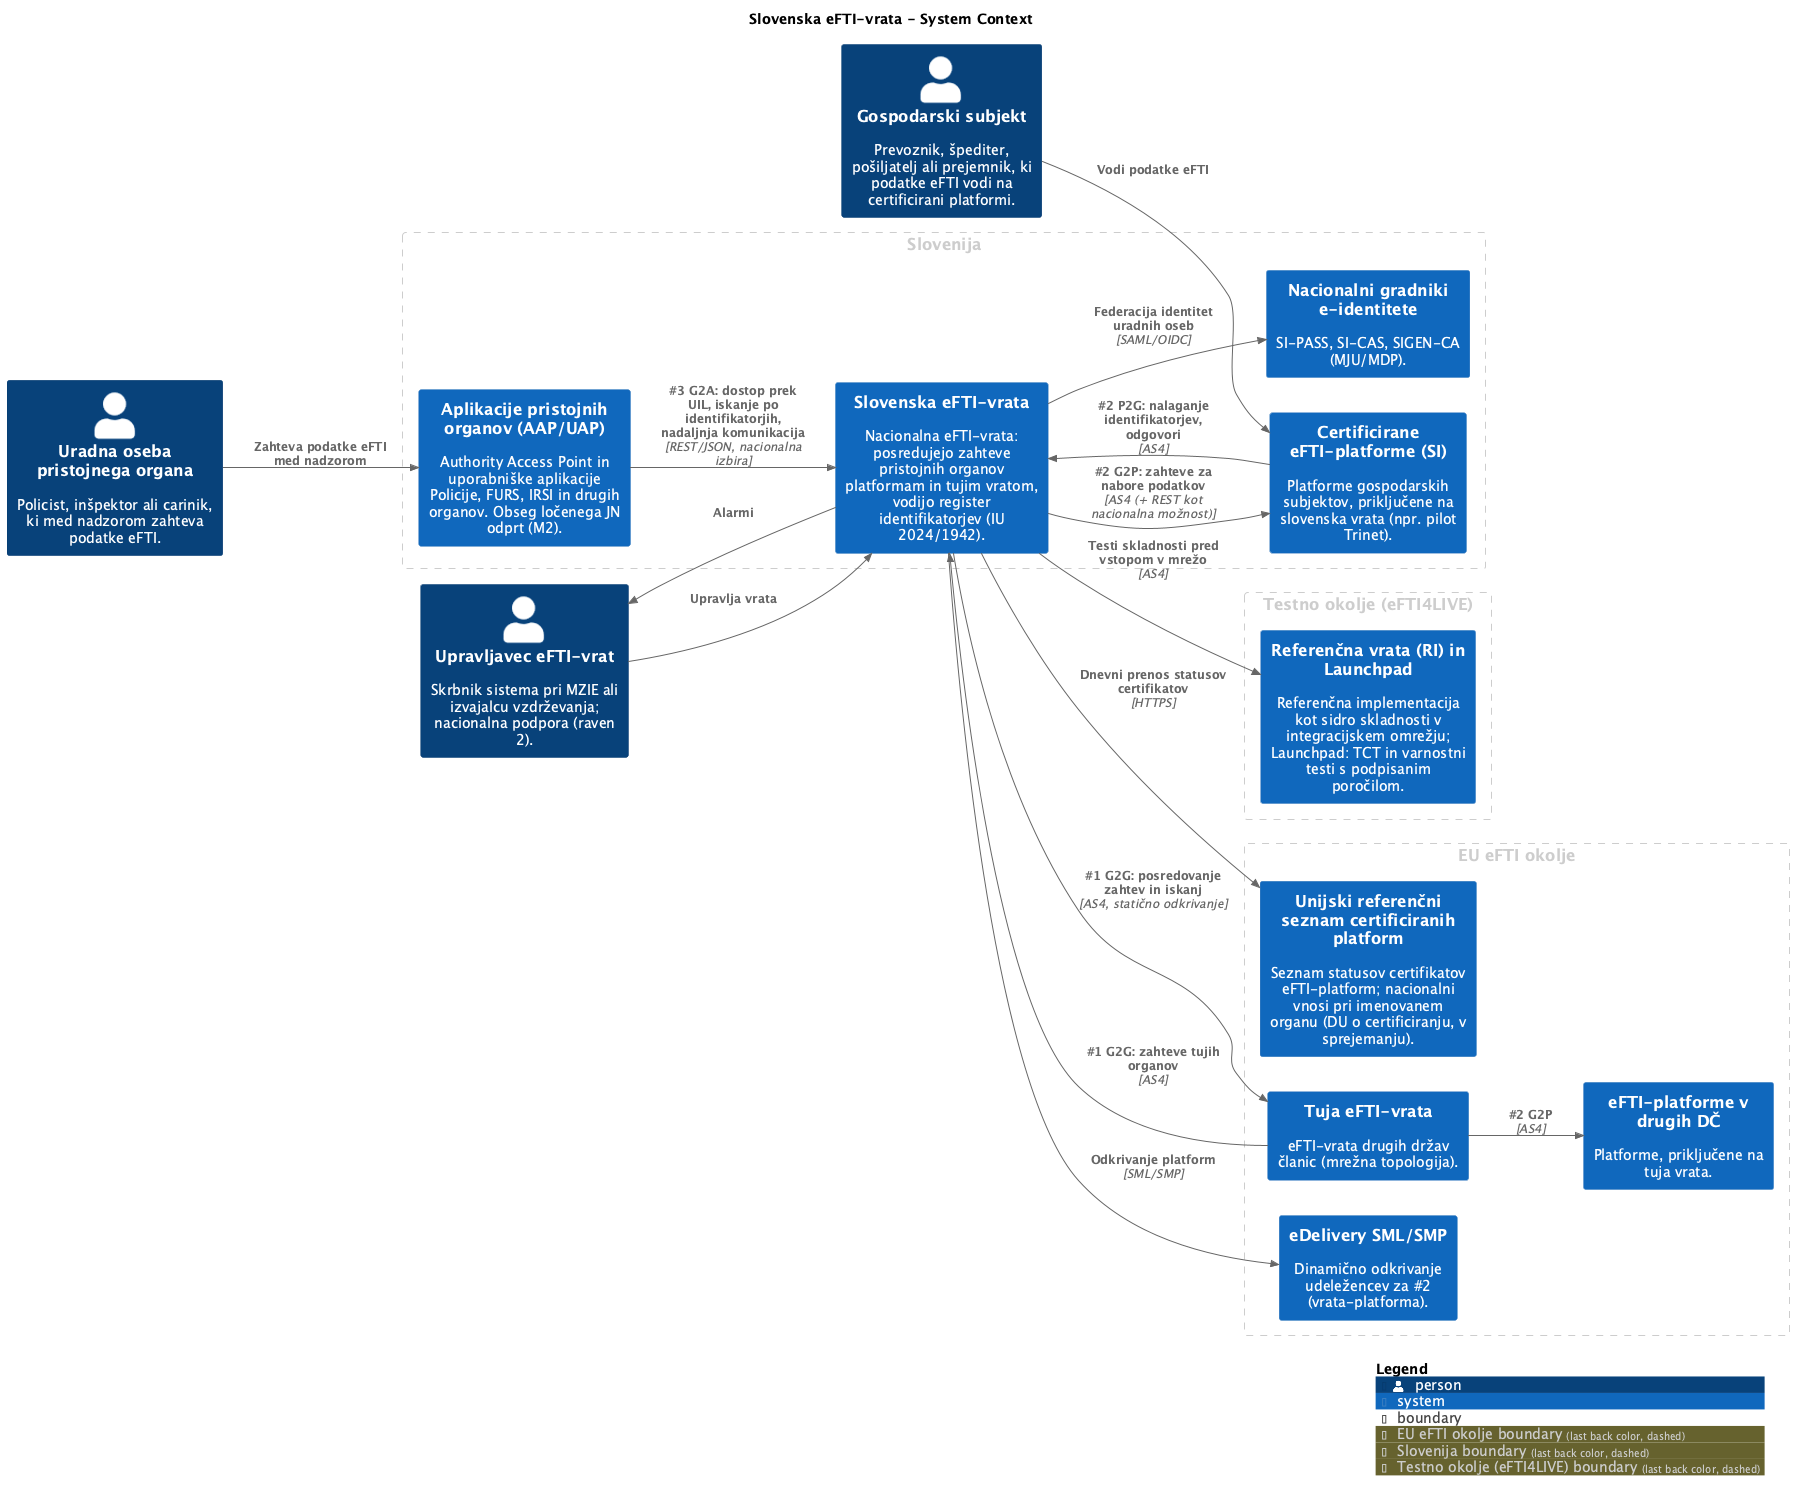

The diagram above was rendered by PlantUML. Its source (embedded in the PNG):
@startuml
set separator none
title Slovenska eFTI-vrata - System Context

left to right direction

!include <C4/C4>
!include <C4/C4_Context>

AddBoundaryTag("EU eFTI okolje", $borderColor="#cccccc", $fontColor="#cccccc", $borderStyle="dashed")
Boundary(group_1, "EU eFTI okolje", $tags="EU eFTI okolje") {
  System(TujaeFTIvrata, "Tuja eFTI-vrata", $descr="eFTI-vrata drugih držav članic (mrežna topologija).", $tags="", $link="")
  System(Unijskireferenčniseznamcertificiranihplatform, "Unijski referenčni seznam certificiranih platform", $descr="Seznam statusov certifikatov eFTI-platform; nacionalni vnosi pri imenovanem organu (DU o certificiranju, v sprejemanju).", $tags="", $link="")
  System(eDeliverySMLSMP, "eDelivery SML/SMP", $descr="Dinamično odkrivanje udeležencev za #2 (vrata-platforma).", $tags="", $link="")
  System(eFTIplatformevdrugihDČ, "eFTI-platforme v drugih DČ", $descr="Platforme, priključene na tuja vrata.", $tags="", $link="")
}

AddBoundaryTag("Slovenija", $borderColor="#cccccc", $fontColor="#cccccc", $borderStyle="dashed")
Boundary(group_2, "Slovenija", $tags="Slovenija") {
  System(AplikacijepristojnihorganovAAPUAP, "Aplikacije pristojnih organov (AAP/UAP)", $descr="Authority Access Point in uporabniške aplikacije Policije, FURS, IRSI in drugih organov. Obseg ločenega JN odprt (M2).", $tags="", $link="")
  System(CertificiraneeFTIplatformeSI, "Certificirane eFTI-platforme (SI)", $descr="Platforme gospodarskih subjektov, priključene na slovenska vrata (npr. pilot Trinet).", $tags="", $link="")
  System(Nacionalnigradnikieidentitete, "Nacionalni gradniki e-identitete", $descr="SI-PASS, SI-CAS, SIGEN-CA (MJU/MDP).", $tags="", $link="")
  System(SlovenskaeFTIvrata, "Slovenska eFTI-vrata", $descr="Nacionalna eFTI-vrata: posredujejo zahteve pristojnih organov platformam in tujim vratom, vodijo register identifikatorjev (IU 2024/1942).", $tags="", $link="")
}

AddBoundaryTag("Testno okolje (eFTI4LIVE)", $borderColor="#cccccc", $fontColor="#cccccc", $borderStyle="dashed")
Boundary(group_3, "Testno okolje (eFTI4LIVE)", $tags="Testno okolje (eFTI4LIVE)") {
  System(ReferenčnavrataRIinLaunchpad, "Referenčna vrata (RI) in Launchpad", $descr="Referenčna implementacija kot sidro skladnosti v integracijskem omrežju; Launchpad: TCT in varnostni testi s podpisanim poročilom.", $tags="", $link="")
}

Person(Uradnaosebapristojnegaorgana, "Uradna oseba pristojnega organa", $descr="Policist, inšpektor ali carinik, ki med nadzorom zahteva podatke eFTI.", $tags="", $link="")
Person(UpravljaveceFTIvrat, "Upravljavec eFTI-vrat", $descr="Skrbnik sistema pri MZIE ali izvajalcu vzdrževanja; nacionalna podpora (raven 2).", $tags="", $link="")
Person(Gospodarskisubjekt, "Gospodarski subjekt", $descr="Prevoznik, špediter, pošiljatelj ali prejemnik, ki podatke eFTI vodi na certificirani platformi.", $tags="", $link="")

Rel(Uradnaosebapristojnegaorgana, AplikacijepristojnihorganovAAPUAP, "Zahteva podatke eFTI med nadzorom", $techn="", $tags="", $link="")
Rel(Gospodarskisubjekt, CertificiraneeFTIplatformeSI, "Vodi podatke eFTI", $techn="", $tags="", $link="")
Rel(UpravljaveceFTIvrat, SlovenskaeFTIvrata, "Upravlja vrata", $techn="", $tags="", $link="")
Rel(AplikacijepristojnihorganovAAPUAP, SlovenskaeFTIvrata, "#3 G2A: dostop prek UIL, iskanje po identifikatorjih, nadaljnja komunikacija", $techn="REST/JSON, nacionalna izbira", $tags="", $link="")
Rel(SlovenskaeFTIvrata, CertificiraneeFTIplatformeSI, "#2 G2P: zahteve za nabore podatkov", $techn="AS4 (+ REST kot nacionalna možnost)", $tags="", $link="")
Rel(CertificiraneeFTIplatformeSI, SlovenskaeFTIvrata, "#2 P2G: nalaganje identifikatorjev, odgovori", $techn="AS4", $tags="", $link="")
Rel(SlovenskaeFTIvrata, TujaeFTIvrata, "#1 G2G: posredovanje zahtev in iskanj", $techn="AS4, statično odkrivanje", $tags="", $link="")
Rel(TujaeFTIvrata, SlovenskaeFTIvrata, "#1 G2G: zahteve tujih organov", $techn="AS4", $tags="", $link="")
Rel(TujaeFTIvrata, eFTIplatformevdrugihDČ, "#2 G2P", $techn="AS4", $tags="", $link="")
Rel(SlovenskaeFTIvrata, eDeliverySMLSMP, "Odkrivanje platform", $techn="SML/SMP", $tags="", $link="")
Rel(SlovenskaeFTIvrata, Unijskireferenčniseznamcertificiranihplatform, "Dnevni prenos statusov certifikatov", $techn="HTTPS", $tags="", $link="")
Rel(SlovenskaeFTIvrata, Nacionalnigradnikieidentitete, "Federacija identitet uradnih oseb", $techn="SAML/OIDC", $tags="", $link="")
Rel(SlovenskaeFTIvrata, ReferenčnavrataRIinLaunchpad, "Testi skladnosti pred vstopom v mrežo", $techn="AS4", $tags="", $link="")
Rel(SlovenskaeFTIvrata, UpravljaveceFTIvrat, "Alarmi", $techn="", $tags="", $link="")

SHOW_LEGEND(true)
@enduml